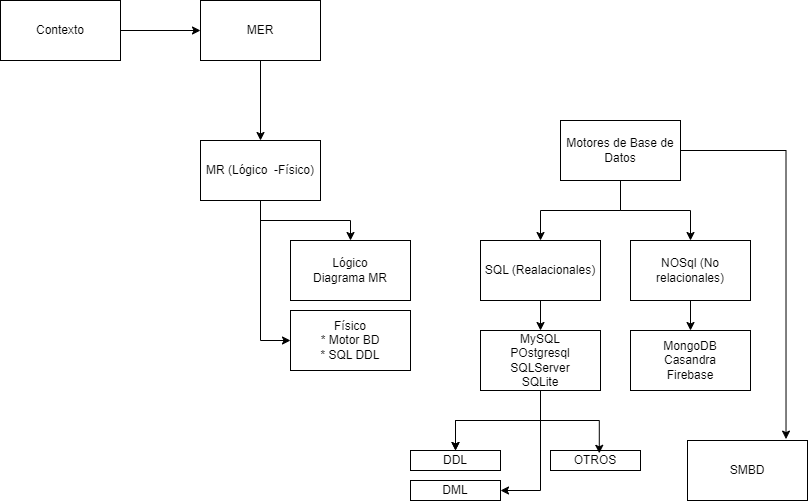

The diagram above was exported from draw.io. Its source (the exported page's mxGraphModel, read from the mxfile embedded in the PNG):
<mxGraphModel dx="1050" dy="717" grid="1" gridSize="10" guides="1" tooltips="1" connect="1" arrows="1" fold="1" page="1" pageScale="1" pageWidth="827" pageHeight="1169" math="0" shadow="0">
  <root>
    <mxCell id="0" />
    <mxCell id="1" parent="0" />
    <mxCell id="s9DGU-QhAhirzHzRv_aX-3" value="" style="edgeStyle=orthogonalEdgeStyle;rounded=0;orthogonalLoop=1;jettySize=auto;html=1;" parent="1" source="s9DGU-QhAhirzHzRv_aX-1" target="s9DGU-QhAhirzHzRv_aX-2" edge="1">
      <mxGeometry relative="1" as="geometry" />
    </mxCell>
    <mxCell id="s9DGU-QhAhirzHzRv_aX-1" value="Contexto" style="rounded=0;whiteSpace=wrap;html=1;" parent="1" vertex="1">
      <mxGeometry x="20" y="60" width="120" height="60" as="geometry" />
    </mxCell>
    <mxCell id="s9DGU-QhAhirzHzRv_aX-5" value="" style="edgeStyle=orthogonalEdgeStyle;rounded=0;orthogonalLoop=1;jettySize=auto;html=1;" parent="1" source="s9DGU-QhAhirzHzRv_aX-2" target="s9DGU-QhAhirzHzRv_aX-4" edge="1">
      <mxGeometry relative="1" as="geometry" />
    </mxCell>
    <mxCell id="s9DGU-QhAhirzHzRv_aX-2" value="MER" style="whiteSpace=wrap;html=1;rounded=0;" parent="1" vertex="1">
      <mxGeometry x="220" y="60" width="120" height="60" as="geometry" />
    </mxCell>
    <mxCell id="s9DGU-QhAhirzHzRv_aX-7" value="" style="edgeStyle=orthogonalEdgeStyle;rounded=0;orthogonalLoop=1;jettySize=auto;html=1;" parent="1" source="s9DGU-QhAhirzHzRv_aX-4" target="s9DGU-QhAhirzHzRv_aX-6" edge="1">
      <mxGeometry relative="1" as="geometry" />
    </mxCell>
    <mxCell id="s9DGU-QhAhirzHzRv_aX-9" style="edgeStyle=orthogonalEdgeStyle;rounded=0;orthogonalLoop=1;jettySize=auto;html=1;entryX=0;entryY=0.5;entryDx=0;entryDy=0;" parent="1" source="s9DGU-QhAhirzHzRv_aX-4" target="s9DGU-QhAhirzHzRv_aX-8" edge="1">
      <mxGeometry relative="1" as="geometry" />
    </mxCell>
    <mxCell id="s9DGU-QhAhirzHzRv_aX-4" value="MR (Lógico&amp;nbsp; -Físico)" style="whiteSpace=wrap;html=1;rounded=0;" parent="1" vertex="1">
      <mxGeometry x="220" y="200" width="120" height="60" as="geometry" />
    </mxCell>
    <mxCell id="s9DGU-QhAhirzHzRv_aX-6" value="&lt;div&gt;Lógico&lt;/div&gt;Diagrama MR" style="whiteSpace=wrap;html=1;rounded=0;" parent="1" vertex="1">
      <mxGeometry x="310" y="300" width="120" height="60" as="geometry" />
    </mxCell>
    <mxCell id="s9DGU-QhAhirzHzRv_aX-8" value="&lt;div&gt;Físico&lt;/div&gt;* Motor BD&lt;div&gt;* SQL DDL&lt;/div&gt;" style="whiteSpace=wrap;html=1;rounded=0;" parent="1" vertex="1">
      <mxGeometry x="310" y="370" width="120" height="60" as="geometry" />
    </mxCell>
    <mxCell id="s9DGU-QhAhirzHzRv_aX-12" value="" style="edgeStyle=orthogonalEdgeStyle;rounded=0;orthogonalLoop=1;jettySize=auto;html=1;" parent="1" source="s9DGU-QhAhirzHzRv_aX-10" target="s9DGU-QhAhirzHzRv_aX-11" edge="1">
      <mxGeometry relative="1" as="geometry" />
    </mxCell>
    <mxCell id="s9DGU-QhAhirzHzRv_aX-14" style="edgeStyle=orthogonalEdgeStyle;rounded=0;orthogonalLoop=1;jettySize=auto;html=1;entryX=0.5;entryY=0;entryDx=0;entryDy=0;" parent="1" source="s9DGU-QhAhirzHzRv_aX-10" target="s9DGU-QhAhirzHzRv_aX-13" edge="1">
      <mxGeometry relative="1" as="geometry" />
    </mxCell>
    <mxCell id="s9DGU-QhAhirzHzRv_aX-27" style="edgeStyle=orthogonalEdgeStyle;rounded=0;orthogonalLoop=1;jettySize=auto;html=1;entryX=0.821;entryY=-0.023;entryDx=0;entryDy=0;entryPerimeter=0;" parent="1" source="s9DGU-QhAhirzHzRv_aX-10" target="s9DGU-QhAhirzHzRv_aX-28" edge="1">
      <mxGeometry relative="1" as="geometry">
        <mxPoint x="810" y="540" as="targetPoint" />
      </mxGeometry>
    </mxCell>
    <mxCell id="s9DGU-QhAhirzHzRv_aX-10" value="Motores de Base de Datos" style="whiteSpace=wrap;html=1;rounded=0;" parent="1" vertex="1">
      <mxGeometry x="580" y="180" width="120" height="60" as="geometry" />
    </mxCell>
    <mxCell id="s9DGU-QhAhirzHzRv_aX-16" style="edgeStyle=orthogonalEdgeStyle;rounded=0;orthogonalLoop=1;jettySize=auto;html=1;entryX=0.5;entryY=0;entryDx=0;entryDy=0;" parent="1" source="s9DGU-QhAhirzHzRv_aX-11" target="s9DGU-QhAhirzHzRv_aX-15" edge="1">
      <mxGeometry relative="1" as="geometry" />
    </mxCell>
    <mxCell id="s9DGU-QhAhirzHzRv_aX-11" value="SQL (Realacionales)" style="whiteSpace=wrap;html=1;rounded=0;" parent="1" vertex="1">
      <mxGeometry x="500" y="300" width="120" height="60" as="geometry" />
    </mxCell>
    <mxCell id="s9DGU-QhAhirzHzRv_aX-18" style="edgeStyle=orthogonalEdgeStyle;rounded=0;orthogonalLoop=1;jettySize=auto;html=1;entryX=0.5;entryY=0;entryDx=0;entryDy=0;" parent="1" source="s9DGU-QhAhirzHzRv_aX-13" target="s9DGU-QhAhirzHzRv_aX-17" edge="1">
      <mxGeometry relative="1" as="geometry" />
    </mxCell>
    <mxCell id="s9DGU-QhAhirzHzRv_aX-13" value="NOSql (No relacionales)" style="whiteSpace=wrap;html=1;rounded=0;" parent="1" vertex="1">
      <mxGeometry x="650" y="300" width="120" height="60" as="geometry" />
    </mxCell>
    <mxCell id="s9DGU-QhAhirzHzRv_aX-21" value="" style="edgeStyle=orthogonalEdgeStyle;rounded=0;orthogonalLoop=1;jettySize=auto;html=1;" parent="1" source="s9DGU-QhAhirzHzRv_aX-15" target="s9DGU-QhAhirzHzRv_aX-20" edge="1">
      <mxGeometry relative="1" as="geometry" />
    </mxCell>
    <mxCell id="s9DGU-QhAhirzHzRv_aX-22" value="" style="edgeStyle=orthogonalEdgeStyle;rounded=0;orthogonalLoop=1;jettySize=auto;html=1;" parent="1" source="s9DGU-QhAhirzHzRv_aX-15" target="s9DGU-QhAhirzHzRv_aX-20" edge="1">
      <mxGeometry relative="1" as="geometry" />
    </mxCell>
    <mxCell id="s9DGU-QhAhirzHzRv_aX-24" style="edgeStyle=orthogonalEdgeStyle;rounded=0;orthogonalLoop=1;jettySize=auto;html=1;entryX=1;entryY=0.5;entryDx=0;entryDy=0;" parent="1" source="s9DGU-QhAhirzHzRv_aX-15" target="s9DGU-QhAhirzHzRv_aX-23" edge="1">
      <mxGeometry relative="1" as="geometry" />
    </mxCell>
    <mxCell id="s9DGU-QhAhirzHzRv_aX-15" value="&lt;div&gt;MySQL&lt;/div&gt;&lt;div&gt;POstgresql&lt;/div&gt;&lt;div&gt;SQLServer&lt;/div&gt;&lt;div&gt;SQLite&lt;/div&gt;" style="whiteSpace=wrap;html=1;rounded=0;" parent="1" vertex="1">
      <mxGeometry x="500" y="390" width="120" height="60" as="geometry" />
    </mxCell>
    <mxCell id="s9DGU-QhAhirzHzRv_aX-17" value="MongoDB&lt;div&gt;Casandra&lt;/div&gt;&lt;div&gt;Firebase&lt;/div&gt;" style="whiteSpace=wrap;html=1;rounded=0;" parent="1" vertex="1">
      <mxGeometry x="650" y="390" width="120" height="60" as="geometry" />
    </mxCell>
    <mxCell id="s9DGU-QhAhirzHzRv_aX-20" value="DDL" style="whiteSpace=wrap;html=1;rounded=0;" parent="1" vertex="1">
      <mxGeometry x="430" y="510" width="90" height="20" as="geometry" />
    </mxCell>
    <mxCell id="s9DGU-QhAhirzHzRv_aX-23" value="DML" style="whiteSpace=wrap;html=1;rounded=0;" parent="1" vertex="1">
      <mxGeometry x="430" y="540" width="90" height="20" as="geometry" />
    </mxCell>
    <mxCell id="s9DGU-QhAhirzHzRv_aX-25" value="OTROS" style="whiteSpace=wrap;html=1;rounded=0;" parent="1" vertex="1">
      <mxGeometry x="570" y="510" width="90" height="20" as="geometry" />
    </mxCell>
    <mxCell id="s9DGU-QhAhirzHzRv_aX-26" style="edgeStyle=orthogonalEdgeStyle;rounded=0;orthogonalLoop=1;jettySize=auto;html=1;entryX=0.542;entryY=0.141;entryDx=0;entryDy=0;entryPerimeter=0;" parent="1" source="s9DGU-QhAhirzHzRv_aX-15" target="s9DGU-QhAhirzHzRv_aX-25" edge="1">
      <mxGeometry relative="1" as="geometry" />
    </mxCell>
    <mxCell id="s9DGU-QhAhirzHzRv_aX-28" value="SMBD" style="whiteSpace=wrap;html=1;rounded=0;" parent="1" vertex="1">
      <mxGeometry x="707" y="500" width="120" height="60" as="geometry" />
    </mxCell>
  </root>
</mxGraphModel>